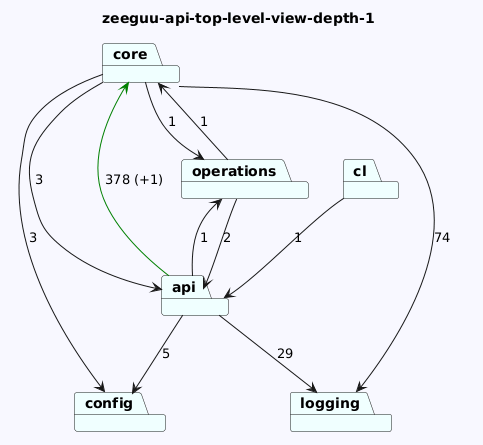

The diagram above was rendered by PlantUML. Its source (embedded in the PNG):
@startuml
skinparam backgroundColor GhostWhite
title zeeguu-api-top-level-view-depth-1
package "core" #Azure
package "cl" #Azure
package "config" #Azure
package "operations" #Azure
package "api" #Azure
package "logging" #Azure
"core"-->"logging"  : 74
"core"-->"config"  : 3
"core"-->"api"  : 3
"core"-->"operations"  : 1
"cl"-->"api"  : 1

"operations"-->"api"  : 2
"operations"-->"core"  : 1
"api"-->"config"  : 5
"api"-->"logging"  : 29
"api"-->"core" #Green : 378 (+1)
"api"-->"operations"  : 1
@enduml